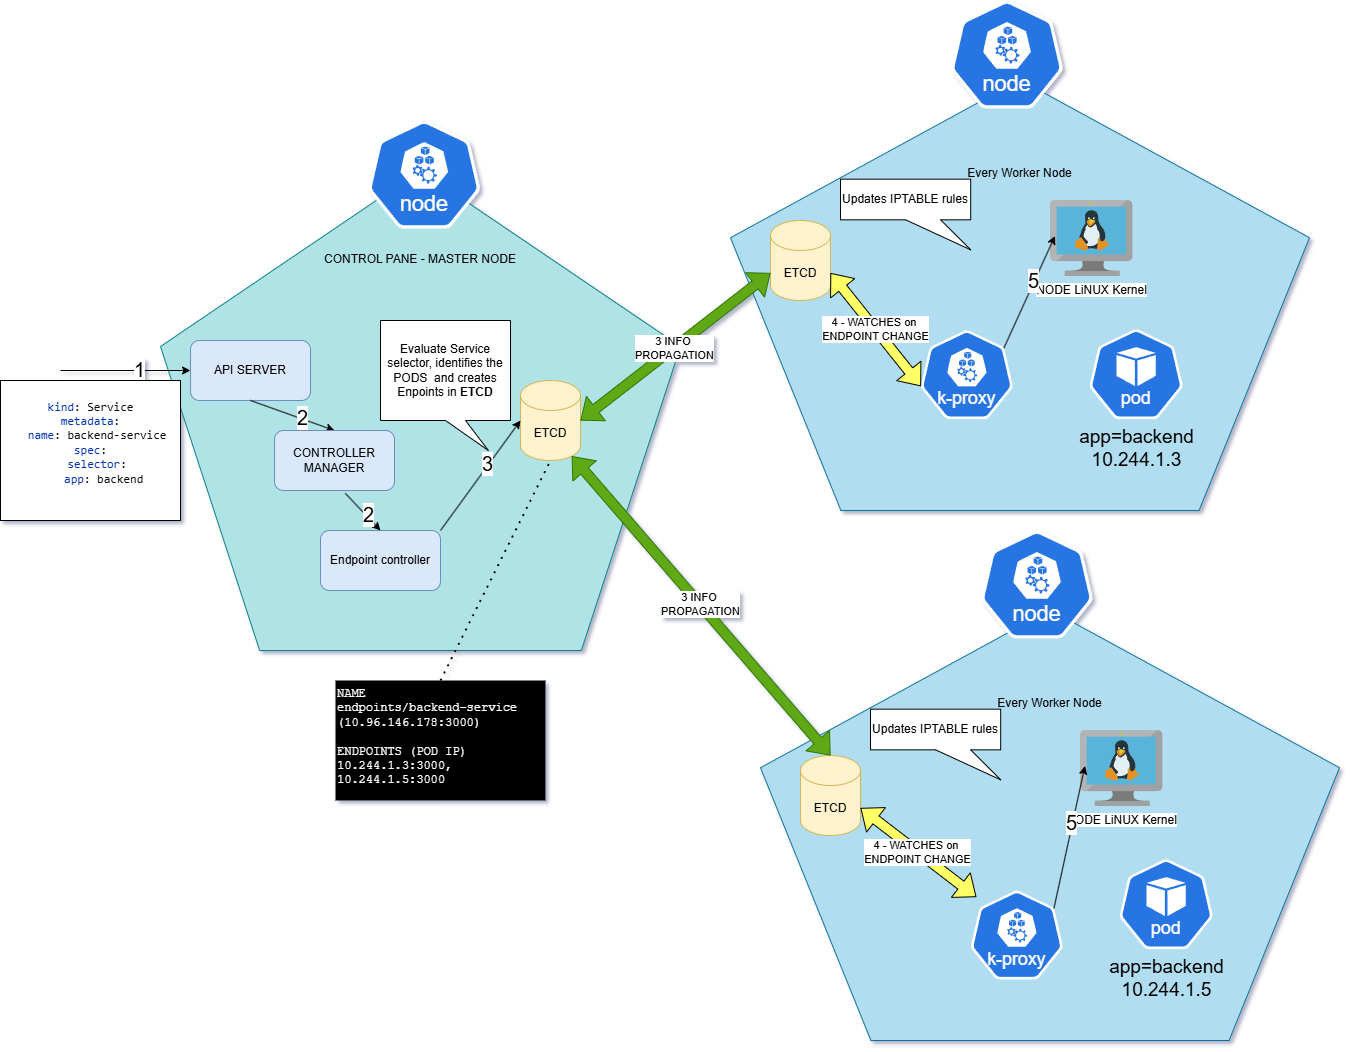

The diagram above was exported from draw.io. Its source (the exported page's mxGraphModel, read from the mxfile embedded in the PNG):
<mxGraphModel dx="1212" dy="1888" grid="1" gridSize="10" guides="1" tooltips="1" connect="1" arrows="1" fold="1" page="1" pageScale="1" pageWidth="827" pageHeight="1169" math="0" shadow="1">
  <root>
    <mxCell id="0" />
    <mxCell id="1" parent="0" />
    <mxCell id="HDv8PcvIm-5tdW16yh0Z-45" value="" style="group" parent="1" vertex="1" connectable="0">
      <mxGeometry x="780" y="320" width="579" height="510" as="geometry" />
    </mxCell>
    <mxCell id="HDv8PcvIm-5tdW16yh0Z-46" value="Every Worker Node&lt;div&gt;&lt;br&gt;&lt;/div&gt;&lt;div&gt;&lt;br&gt;&lt;/div&gt;&lt;div&gt;&lt;br&gt;&lt;/div&gt;&lt;div&gt;&lt;br&gt;&lt;/div&gt;&lt;div&gt;&lt;br&gt;&lt;/div&gt;&lt;div&gt;&lt;br&gt;&lt;/div&gt;&lt;div&gt;&lt;br&gt;&lt;/div&gt;&lt;div&gt;&lt;br&gt;&lt;/div&gt;&lt;div&gt;&lt;br&gt;&lt;/div&gt;&lt;div&gt;&lt;br&gt;&lt;/div&gt;&lt;div&gt;&lt;br&gt;&lt;/div&gt;&lt;div&gt;&lt;br&gt;&lt;/div&gt;&lt;div&gt;&lt;br&gt;&lt;/div&gt;&lt;div&gt;&lt;br&gt;&lt;/div&gt;&lt;div&gt;&lt;br&gt;&lt;/div&gt;&lt;div&gt;&lt;br&gt;&lt;/div&gt;&lt;div&gt;&lt;br&gt;&lt;/div&gt;" style="whiteSpace=wrap;html=1;shape=mxgraph.basic.pentagon;fillColor=#b1ddf0;strokeColor=#10739e;" parent="HDv8PcvIm-5tdW16yh0Z-45" vertex="1">
      <mxGeometry y="79.33333333333333" width="579" height="430.66666666666663" as="geometry" />
    </mxCell>
    <mxCell id="HDv8PcvIm-5tdW16yh0Z-47" value="" style="aspect=fixed;sketch=0;html=1;dashed=0;whitespace=wrap;verticalLabelPosition=bottom;verticalAlign=top;fillColor=#2875E2;strokeColor=#ffffff;points=[[0.005,0.63,0],[0.1,0.2,0],[0.9,0.2,0],[0.5,0,0],[0.995,0.63,0],[0.72,0.99,0],[0.5,1,0],[0.28,0.99,0]];shape=mxgraph.kubernetes.icon2;kubernetesLabel=1;prIcon=node" parent="HDv8PcvIm-5tdW16yh0Z-45" vertex="1">
      <mxGeometry x="220.20478723404256" width="112.5" height="108" as="geometry" />
    </mxCell>
    <mxCell id="HDv8PcvIm-5tdW16yh0Z-48" value="" style="aspect=fixed;sketch=0;html=1;dashed=0;whitespace=wrap;verticalLabelPosition=bottom;verticalAlign=top;fillColor=#2875E2;strokeColor=#ffffff;points=[[0.005,0.63,0],[0.1,0.2,0],[0.9,0.2,0],[0.5,0,0],[0.995,0.63,0],[0.72,0.99,0],[0.5,1,0],[0.28,0.99,0]];shape=mxgraph.kubernetes.icon2;kubernetesLabel=1;prIcon=k_proxy" parent="HDv8PcvIm-5tdW16yh0Z-45" vertex="1">
      <mxGeometry x="210.00404255319148" y="360.00333333333333" width="92.71" height="89" as="geometry" />
    </mxCell>
    <mxCell id="HDv8PcvIm-5tdW16yh0Z-49" value="NODE LiNUX Kernel" style="image;sketch=0;aspect=fixed;html=1;points=[];align=center;fontSize=12;image=img/lib/mscae/VM_Linux.svg;" parent="HDv8PcvIm-5tdW16yh0Z-45" vertex="1">
      <mxGeometry x="319.99851063829783" y="200" width="82.61" height="76" as="geometry" />
    </mxCell>
    <mxCell id="HDv8PcvIm-5tdW16yh0Z-50" value="" style="endArrow=classic;html=1;rounded=0;entryX=0.054;entryY=0.467;entryDx=0;entryDy=0;exitX=0.9;exitY=0.2;exitDx=0;exitDy=0;exitPerimeter=0;entryPerimeter=0;" parent="HDv8PcvIm-5tdW16yh0Z-45" source="HDv8PcvIm-5tdW16yh0Z-48" target="HDv8PcvIm-5tdW16yh0Z-49" edge="1">
      <mxGeometry width="50" height="50" relative="1" as="geometry">
        <mxPoint x="158.91702127659573" y="294.6666666666667" as="sourcePoint" />
        <mxPoint x="220.5127659574468" y="204" as="targetPoint" />
      </mxGeometry>
    </mxCell>
    <mxCell id="HDv8PcvIm-5tdW16yh0Z-51" value="5" style="edgeLabel;html=1;align=center;verticalAlign=middle;resizable=0;points=[];fontSize=20;" parent="HDv8PcvIm-5tdW16yh0Z-50" vertex="1" connectable="0">
      <mxGeometry x="0.2123" y="2" relative="1" as="geometry">
        <mxPoint as="offset" />
      </mxGeometry>
    </mxCell>
    <mxCell id="HDv8PcvIm-5tdW16yh0Z-52" value="&lt;div&gt;&lt;span style=&quot;font-size: 19px;&quot;&gt;app=backend&lt;/span&gt;&lt;/div&gt;&lt;font style=&quot;font-size: 19px;&quot;&gt;10.244.1.5&lt;/font&gt;" style="aspect=fixed;sketch=0;html=1;dashed=0;whitespace=wrap;verticalLabelPosition=bottom;verticalAlign=top;fillColor=#2875E2;strokeColor=#ffffff;points=[[0.005,0.63,0],[0.1,0.2,0],[0.9,0.2,0],[0.5,0,0],[0.995,0.63,0],[0.72,0.99,0],[0.5,1,0],[0.28,0.99,0]];shape=mxgraph.kubernetes.icon2;kubernetesLabel=1;prIcon=pod" parent="HDv8PcvIm-5tdW16yh0Z-45" vertex="1">
      <mxGeometry x="358.79521276595744" y="328.6666666666667" width="93.75" height="90" as="geometry" />
    </mxCell>
    <mxCell id="HDv8PcvIm-5tdW16yh0Z-53" value="Updates IPTABLE rules" style="shape=callout;whiteSpace=wrap;html=1;perimeter=calloutPerimeter;position2=1;base=35;" parent="HDv8PcvIm-5tdW16yh0Z-45" vertex="1">
      <mxGeometry x="110" y="178.66000000000003" width="130.2" height="70.67" as="geometry" />
    </mxCell>
    <mxCell id="uBADw_w6PQurOwZKC2GX-2" value="ETCD" style="shape=cylinder3;whiteSpace=wrap;html=1;boundedLbl=1;backgroundOutline=1;size=15;fillColor=#fff2cc;strokeColor=#d6b656;" vertex="1" parent="HDv8PcvIm-5tdW16yh0Z-45">
      <mxGeometry x="40" y="225" width="60" height="80" as="geometry" />
    </mxCell>
    <mxCell id="HDv8PcvIm-5tdW16yh0Z-29" value="" style="shape=flexArrow;endArrow=classic;startArrow=classic;html=1;rounded=0;entryX=0.063;entryY=0.073;entryDx=0;entryDy=0;exitX=1;exitY=0;exitDx=0;exitDy=52.5;exitPerimeter=0;fillColor=#FFFF66;entryPerimeter=0;" parent="HDv8PcvIm-5tdW16yh0Z-45" source="uBADw_w6PQurOwZKC2GX-2" target="HDv8PcvIm-5tdW16yh0Z-48" edge="1">
      <mxGeometry width="100" height="100" relative="1" as="geometry">
        <mxPoint x="-170" y="-100" as="sourcePoint" />
        <mxPoint x="85.23000000000002" y="40.159999999999854" as="targetPoint" />
      </mxGeometry>
    </mxCell>
    <mxCell id="HDv8PcvIm-5tdW16yh0Z-30" value="4 - WATCHES on&amp;nbsp;&lt;div&gt;ENDPOINT CHANGE&lt;/div&gt;" style="edgeLabel;html=1;align=center;verticalAlign=middle;resizable=0;points=[];" parent="HDv8PcvIm-5tdW16yh0Z-29" vertex="1" connectable="0">
      <mxGeometry x="-0.0152" relative="1" as="geometry">
        <mxPoint as="offset" />
      </mxGeometry>
    </mxCell>
    <mxCell id="HDv8PcvIm-5tdW16yh0Z-35" value="" style="group" parent="1" vertex="1" connectable="0">
      <mxGeometry x="750" y="-210" width="579" height="510" as="geometry" />
    </mxCell>
    <mxCell id="HDv8PcvIm-5tdW16yh0Z-21" value="Every Worker Node&lt;div&gt;&lt;br&gt;&lt;/div&gt;&lt;div&gt;&lt;br&gt;&lt;/div&gt;&lt;div&gt;&lt;br&gt;&lt;/div&gt;&lt;div&gt;&lt;br&gt;&lt;/div&gt;&lt;div&gt;&lt;br&gt;&lt;/div&gt;&lt;div&gt;&lt;br&gt;&lt;/div&gt;&lt;div&gt;&lt;br&gt;&lt;/div&gt;&lt;div&gt;&lt;br&gt;&lt;/div&gt;&lt;div&gt;&lt;br&gt;&lt;/div&gt;&lt;div&gt;&lt;br&gt;&lt;/div&gt;&lt;div&gt;&lt;br&gt;&lt;/div&gt;&lt;div&gt;&lt;br&gt;&lt;/div&gt;&lt;div&gt;&lt;br&gt;&lt;/div&gt;&lt;div&gt;&lt;br&gt;&lt;/div&gt;&lt;div&gt;&lt;br&gt;&lt;/div&gt;&lt;div&gt;&lt;br&gt;&lt;/div&gt;&lt;div&gt;&lt;br&gt;&lt;/div&gt;" style="whiteSpace=wrap;html=1;shape=mxgraph.basic.pentagon;fillColor=#b1ddf0;strokeColor=#10739e;" parent="HDv8PcvIm-5tdW16yh0Z-35" vertex="1">
      <mxGeometry y="79.33333333333333" width="579" height="430.66666666666663" as="geometry" />
    </mxCell>
    <mxCell id="HDv8PcvIm-5tdW16yh0Z-33" value="" style="aspect=fixed;sketch=0;html=1;dashed=0;whitespace=wrap;verticalLabelPosition=bottom;verticalAlign=top;fillColor=#2875E2;strokeColor=#ffffff;points=[[0.005,0.63,0],[0.1,0.2,0],[0.9,0.2,0],[0.5,0,0],[0.995,0.63,0],[0.72,0.99,0],[0.5,1,0],[0.28,0.99,0]];shape=mxgraph.kubernetes.icon2;kubernetesLabel=1;prIcon=node" parent="HDv8PcvIm-5tdW16yh0Z-35" vertex="1">
      <mxGeometry x="220.20478723404256" width="112.5" height="108" as="geometry" />
    </mxCell>
    <mxCell id="HDv8PcvIm-5tdW16yh0Z-39" value="" style="aspect=fixed;sketch=0;html=1;dashed=0;whitespace=wrap;verticalLabelPosition=bottom;verticalAlign=top;fillColor=#2875E2;strokeColor=#ffffff;points=[[0.005,0.63,0],[0.1,0.2,0],[0.9,0.2,0],[0.5,0,0],[0.995,0.63,0],[0.72,0.99,0],[0.5,1,0],[0.28,0.99,0]];shape=mxgraph.kubernetes.icon2;kubernetesLabel=1;prIcon=k_proxy" parent="HDv8PcvIm-5tdW16yh0Z-35" vertex="1">
      <mxGeometry x="190.00404255319148" y="329.6633333333333" width="92.71" height="89" as="geometry" />
    </mxCell>
    <mxCell id="HDv8PcvIm-5tdW16yh0Z-40" value="NODE LiNUX Kernel" style="image;sketch=0;aspect=fixed;html=1;points=[];align=center;fontSize=12;image=img/lib/mscae/VM_Linux.svg;" parent="HDv8PcvIm-5tdW16yh0Z-35" vertex="1">
      <mxGeometry x="319.99851063829783" y="200" width="82.61" height="76" as="geometry" />
    </mxCell>
    <mxCell id="HDv8PcvIm-5tdW16yh0Z-26" value="" style="endArrow=classic;html=1;rounded=0;entryX=0.054;entryY=0.467;entryDx=0;entryDy=0;exitX=0.9;exitY=0.2;exitDx=0;exitDy=0;exitPerimeter=0;entryPerimeter=0;" parent="HDv8PcvIm-5tdW16yh0Z-35" source="HDv8PcvIm-5tdW16yh0Z-39" target="HDv8PcvIm-5tdW16yh0Z-40" edge="1">
      <mxGeometry width="50" height="50" relative="1" as="geometry">
        <mxPoint x="158.91702127659573" y="294.6666666666667" as="sourcePoint" />
        <mxPoint x="220.5127659574468" y="204" as="targetPoint" />
      </mxGeometry>
    </mxCell>
    <mxCell id="HDv8PcvIm-5tdW16yh0Z-27" value="5" style="edgeLabel;html=1;align=center;verticalAlign=middle;resizable=0;points=[];fontSize=20;" parent="HDv8PcvIm-5tdW16yh0Z-26" vertex="1" connectable="0">
      <mxGeometry x="0.2123" y="2" relative="1" as="geometry">
        <mxPoint as="offset" />
      </mxGeometry>
    </mxCell>
    <mxCell id="HDv8PcvIm-5tdW16yh0Z-41" value="&lt;div&gt;&lt;span style=&quot;font-size: 19px;&quot;&gt;app=backend&lt;/span&gt;&lt;/div&gt;&lt;font style=&quot;font-size: 19px;&quot;&gt;10.244.1.3&lt;/font&gt;" style="aspect=fixed;sketch=0;html=1;dashed=0;whitespace=wrap;verticalLabelPosition=bottom;verticalAlign=top;fillColor=#2875E2;strokeColor=#ffffff;points=[[0.005,0.63,0],[0.1,0.2,0],[0.9,0.2,0],[0.5,0,0],[0.995,0.63,0],[0.72,0.99,0],[0.5,1,0],[0.28,0.99,0]];shape=mxgraph.kubernetes.icon2;kubernetesLabel=1;prIcon=pod" parent="HDv8PcvIm-5tdW16yh0Z-35" vertex="1">
      <mxGeometry x="358.79521276595744" y="328.6666666666667" width="93.75" height="90" as="geometry" />
    </mxCell>
    <mxCell id="HDv8PcvIm-5tdW16yh0Z-43" value="Updates IPTABLE rules" style="shape=callout;whiteSpace=wrap;html=1;perimeter=calloutPerimeter;position2=1;base=35;" parent="HDv8PcvIm-5tdW16yh0Z-35" vertex="1">
      <mxGeometry x="110" y="178.66000000000003" width="130.2" height="70.67" as="geometry" />
    </mxCell>
    <mxCell id="uBADw_w6PQurOwZKC2GX-1" value="ETCD" style="shape=cylinder3;whiteSpace=wrap;html=1;boundedLbl=1;backgroundOutline=1;size=15;fillColor=#fff2cc;strokeColor=#d6b656;" vertex="1" parent="HDv8PcvIm-5tdW16yh0Z-35">
      <mxGeometry x="40" y="220" width="60" height="80" as="geometry" />
    </mxCell>
    <mxCell id="HDv8PcvIm-5tdW16yh0Z-23" value="" style="shape=flexArrow;endArrow=classic;startArrow=classic;html=1;rounded=0;entryX=0.005;entryY=0.63;entryDx=0;entryDy=0;exitX=1;exitY=0;exitDx=0;exitDy=52.5;exitPerimeter=0;fillColor=#FFFF66;entryPerimeter=0;" parent="HDv8PcvIm-5tdW16yh0Z-35" source="uBADw_w6PQurOwZKC2GX-1" target="HDv8PcvIm-5tdW16yh0Z-39" edge="1">
      <mxGeometry width="100" height="100" relative="1" as="geometry">
        <mxPoint x="-70" y="420" as="sourcePoint" />
        <mxPoint x="20" y="360" as="targetPoint" />
      </mxGeometry>
    </mxCell>
    <mxCell id="HDv8PcvIm-5tdW16yh0Z-24" value="4 - WATCHES on&amp;nbsp;&lt;div&gt;ENDPOINT CHANGE&lt;/div&gt;" style="edgeLabel;html=1;align=center;verticalAlign=middle;resizable=0;points=[];" parent="HDv8PcvIm-5tdW16yh0Z-23" vertex="1" connectable="0">
      <mxGeometry x="-0.0152" relative="1" as="geometry">
        <mxPoint as="offset" />
      </mxGeometry>
    </mxCell>
    <mxCell id="HDv8PcvIm-5tdW16yh0Z-16" value="CONTROL PANE - MASTER NODE&lt;div&gt;&lt;br&gt;&lt;/div&gt;&lt;div&gt;&lt;br&gt;&lt;/div&gt;&lt;div&gt;&lt;br&gt;&lt;/div&gt;&lt;div&gt;&lt;br&gt;&lt;/div&gt;&lt;div&gt;&lt;br&gt;&lt;/div&gt;&lt;div&gt;&lt;br&gt;&lt;/div&gt;&lt;div&gt;&lt;br&gt;&lt;/div&gt;&lt;div&gt;&lt;br&gt;&lt;/div&gt;&lt;div&gt;&lt;br&gt;&lt;/div&gt;&lt;div&gt;&lt;br&gt;&lt;/div&gt;&lt;div&gt;&lt;br&gt;&lt;/div&gt;&lt;div&gt;&lt;br&gt;&lt;/div&gt;&lt;div&gt;&lt;br&gt;&lt;/div&gt;&lt;div&gt;&lt;br&gt;&lt;/div&gt;&lt;div&gt;&lt;br&gt;&lt;/div&gt;&lt;div&gt;&lt;br&gt;&lt;/div&gt;&lt;div&gt;&lt;br&gt;&lt;/div&gt;&lt;div&gt;&lt;br&gt;&lt;/div&gt;&lt;div&gt;&lt;br&gt;&lt;/div&gt;&lt;div&gt;&lt;br&gt;&lt;/div&gt;&lt;div&gt;&lt;br&gt;&lt;/div&gt;" style="whiteSpace=wrap;html=1;shape=mxgraph.basic.pentagon;fillColor=#b0e3e6;strokeColor=#0e8088;" parent="1" vertex="1">
      <mxGeometry x="180" y="-40" width="520" height="480" as="geometry" />
    </mxCell>
    <mxCell id="HDv8PcvIm-5tdW16yh0Z-1" value="API SERVER" style="rounded=1;whiteSpace=wrap;html=1;fillColor=#dae8fc;strokeColor=#6c8ebf;" parent="1" vertex="1">
      <mxGeometry x="210" y="130" width="120" height="60" as="geometry" />
    </mxCell>
    <mxCell id="HDv8PcvIm-5tdW16yh0Z-2" value="" style="endArrow=classic;html=1;rounded=0;entryX=0;entryY=0.5;entryDx=0;entryDy=0;" parent="1" target="HDv8PcvIm-5tdW16yh0Z-1" edge="1">
      <mxGeometry width="50" height="50" relative="1" as="geometry">
        <mxPoint x="80" y="160" as="sourcePoint" />
        <mxPoint x="130" y="130" as="targetPoint" />
      </mxGeometry>
    </mxCell>
    <mxCell id="HDv8PcvIm-5tdW16yh0Z-5" value="1" style="edgeLabel;html=1;align=center;verticalAlign=middle;resizable=0;points=[];fontSize=20;" parent="HDv8PcvIm-5tdW16yh0Z-2" vertex="1" connectable="0">
      <mxGeometry x="0.2123" y="2" relative="1" as="geometry">
        <mxPoint as="offset" />
      </mxGeometry>
    </mxCell>
    <mxCell id="HDv8PcvIm-5tdW16yh0Z-4" value="&lt;div style=&quot;background-color:#ffffff;color:#080808&quot;&gt;&lt;pre style=&quot;font-family:'JetBrains Mono',monospace;font-size:9,8pt;&quot;&gt;&lt;span style=&quot;color:#0033b3;&quot;&gt;kind&lt;/span&gt;: Service&lt;br&gt;&lt;span style=&quot;color:#0033b3;&quot;&gt;metadata&lt;/span&gt;:&lt;br&gt;  &lt;span style=&quot;color:#0033b3;&quot;&gt;name&lt;/span&gt;: backend-service&lt;br&gt;&lt;span style=&quot;color:#0033b3;&quot;&gt;spec&lt;/span&gt;:&lt;br&gt;  &lt;span style=&quot;color:#0033b3;&quot;&gt;selector&lt;/span&gt;:&lt;br&gt;    &lt;span style=&quot;color:#0033b3;&quot;&gt;app&lt;/span&gt;: backend&lt;/pre&gt;&lt;/div&gt;&lt;font face=&quot;Courier New&quot;&gt;&lt;br&gt;&lt;/font&gt;" style="text;html=1;align=center;verticalAlign=middle;resizable=0;points=[];autosize=1;strokeColor=default;fillColor=default;" parent="1" vertex="1">
      <mxGeometry x="20" y="170" width="180" height="140" as="geometry" />
    </mxCell>
    <mxCell id="HDv8PcvIm-5tdW16yh0Z-6" value="ETCD" style="shape=cylinder3;whiteSpace=wrap;html=1;boundedLbl=1;backgroundOutline=1;size=15;fillColor=#fff2cc;strokeColor=#d6b656;" parent="1" vertex="1">
      <mxGeometry x="540" y="170" width="60" height="80" as="geometry" />
    </mxCell>
    <mxCell id="HDv8PcvIm-5tdW16yh0Z-7" value="" style="endArrow=classic;html=1;rounded=0;entryX=0.5;entryY=0;entryDx=0;entryDy=0;exitX=0.5;exitY=1;exitDx=0;exitDy=0;" parent="1" source="HDv8PcvIm-5tdW16yh0Z-1" target="HDv8PcvIm-5tdW16yh0Z-11" edge="1">
      <mxGeometry width="50" height="50" relative="1" as="geometry">
        <mxPoint x="90" y="170" as="sourcePoint" />
        <mxPoint x="220" y="170" as="targetPoint" />
      </mxGeometry>
    </mxCell>
    <mxCell id="HDv8PcvIm-5tdW16yh0Z-8" value="2" style="edgeLabel;html=1;align=center;verticalAlign=middle;resizable=0;points=[];fontSize=20;" parent="HDv8PcvIm-5tdW16yh0Z-7" vertex="1" connectable="0">
      <mxGeometry x="0.2123" y="2" relative="1" as="geometry">
        <mxPoint as="offset" />
      </mxGeometry>
    </mxCell>
    <mxCell id="HDv8PcvIm-5tdW16yh0Z-11" value="CONTROLLER MANAGER" style="rounded=1;whiteSpace=wrap;html=1;fillColor=#dae8fc;strokeColor=#6c8ebf;" parent="1" vertex="1">
      <mxGeometry x="294" y="220" width="120" height="60" as="geometry" />
    </mxCell>
    <mxCell id="HDv8PcvIm-5tdW16yh0Z-12" value="Endpoint controller" style="rounded=1;whiteSpace=wrap;html=1;fillColor=#dae8fc;strokeColor=#6c8ebf;" parent="1" vertex="1">
      <mxGeometry x="340" y="320" width="120" height="60" as="geometry" />
    </mxCell>
    <mxCell id="HDv8PcvIm-5tdW16yh0Z-13" value="" style="endArrow=classic;html=1;rounded=0;entryX=0.5;entryY=0;entryDx=0;entryDy=0;exitX=0.59;exitY=1.047;exitDx=0;exitDy=0;exitPerimeter=0;" parent="1" source="HDv8PcvIm-5tdW16yh0Z-11" target="HDv8PcvIm-5tdW16yh0Z-12" edge="1">
      <mxGeometry width="50" height="50" relative="1" as="geometry">
        <mxPoint x="460" y="270" as="sourcePoint" />
        <mxPoint x="570" y="320" as="targetPoint" />
      </mxGeometry>
    </mxCell>
    <mxCell id="HDv8PcvIm-5tdW16yh0Z-14" value="2" style="edgeLabel;html=1;align=center;verticalAlign=middle;resizable=0;points=[];fontSize=20;" parent="HDv8PcvIm-5tdW16yh0Z-13" vertex="1" connectable="0">
      <mxGeometry x="0.2123" y="2" relative="1" as="geometry">
        <mxPoint as="offset" />
      </mxGeometry>
    </mxCell>
    <mxCell id="HDv8PcvIm-5tdW16yh0Z-17" value="" style="endArrow=classic;html=1;rounded=0;entryX=0;entryY=0.5;entryDx=0;entryDy=0;exitX=1;exitY=0;exitDx=0;exitDy=0;entryPerimeter=0;" parent="1" source="HDv8PcvIm-5tdW16yh0Z-12" target="HDv8PcvIm-5tdW16yh0Z-6" edge="1">
      <mxGeometry width="50" height="50" relative="1" as="geometry">
        <mxPoint x="375" y="293" as="sourcePoint" />
        <mxPoint x="410" y="330" as="targetPoint" />
      </mxGeometry>
    </mxCell>
    <mxCell id="HDv8PcvIm-5tdW16yh0Z-18" value="3" style="edgeLabel;html=1;align=center;verticalAlign=middle;resizable=0;points=[];fontSize=20;" parent="HDv8PcvIm-5tdW16yh0Z-17" vertex="1" connectable="0">
      <mxGeometry x="0.2123" y="2" relative="1" as="geometry">
        <mxPoint as="offset" />
      </mxGeometry>
    </mxCell>
    <mxCell id="HDv8PcvIm-5tdW16yh0Z-19" value="Evaluate Service selector, identifies the PODS&amp;nbsp; and creates&lt;div&gt;Enpoints in &lt;b&gt;ETCD&lt;/b&gt;&lt;/div&gt;" style="shape=callout;whiteSpace=wrap;html=1;perimeter=calloutPerimeter;position2=0.83;" parent="1" vertex="1">
      <mxGeometry x="400" y="110" width="130" height="130" as="geometry" />
    </mxCell>
    <mxCell id="HDv8PcvIm-5tdW16yh0Z-20" value="NAME                        &#10;endpoints/backend-service (10.96.146.178:3000)&#10;&#10;ENDPOINTS (POD IP)          &#10;10.244.1.3:3000,&#10;10.244.1.5:3000   " style="text;whiteSpace=wrap;fontFamily=Courier New;fillColor=#000000;fontColor=#FFFFFF;" parent="1" vertex="1">
      <mxGeometry x="355" y="470" width="210" height="120" as="geometry" />
    </mxCell>
    <mxCell id="HDv8PcvIm-5tdW16yh0Z-31" value="" style="endArrow=none;dashed=1;html=1;dashPattern=1 3;strokeWidth=2;rounded=0;entryX=0.5;entryY=1;entryDx=0;entryDy=0;entryPerimeter=0;exitX=0.5;exitY=0;exitDx=0;exitDy=0;" parent="1" source="HDv8PcvIm-5tdW16yh0Z-20" target="HDv8PcvIm-5tdW16yh0Z-6" edge="1">
      <mxGeometry width="50" height="50" relative="1" as="geometry">
        <mxPoint x="770" y="230" as="sourcePoint" />
        <mxPoint x="820" y="180" as="targetPoint" />
      </mxGeometry>
    </mxCell>
    <mxCell id="HDv8PcvIm-5tdW16yh0Z-32" value="" style="aspect=fixed;sketch=0;html=1;dashed=0;whitespace=wrap;verticalLabelPosition=bottom;verticalAlign=top;fillColor=#2875E2;strokeColor=#ffffff;points=[[0.005,0.63,0],[0.1,0.2,0],[0.9,0.2,0],[0.5,0,0],[0.995,0.63,0],[0.72,0.99,0],[0.5,1,0],[0.28,0.99,0]];shape=mxgraph.kubernetes.icon2;kubernetesLabel=1;prIcon=node" parent="1" vertex="1">
      <mxGeometry x="387.5" y="-90" width="112.5" height="108" as="geometry" />
    </mxCell>
    <mxCell id="uBADw_w6PQurOwZKC2GX-5" value="" style="shape=flexArrow;endArrow=classic;startArrow=classic;html=1;rounded=0;entryX=0;entryY=0;entryDx=0;entryDy=52.5;exitX=1;exitY=0.5;exitDx=0;exitDy=0;exitPerimeter=0;fillColor=#60a917;entryPerimeter=0;strokeColor=#2D7600;" edge="1" parent="1" source="HDv8PcvIm-5tdW16yh0Z-6" target="uBADw_w6PQurOwZKC2GX-1">
      <mxGeometry width="100" height="100" relative="1" as="geometry">
        <mxPoint x="670" y="160" as="sourcePoint" />
        <mxPoint x="760" y="273" as="targetPoint" />
      </mxGeometry>
    </mxCell>
    <mxCell id="uBADw_w6PQurOwZKC2GX-6" value="3 INFO&amp;nbsp;&lt;div&gt;PROPAGATION&lt;/div&gt;" style="edgeLabel;html=1;align=center;verticalAlign=middle;resizable=0;points=[];" vertex="1" connectable="0" parent="uBADw_w6PQurOwZKC2GX-5">
      <mxGeometry x="-0.0152" relative="1" as="geometry">
        <mxPoint as="offset" />
      </mxGeometry>
    </mxCell>
    <mxCell id="uBADw_w6PQurOwZKC2GX-7" value="" style="shape=flexArrow;endArrow=classic;startArrow=classic;html=1;rounded=0;entryX=0.5;entryY=0;entryDx=0;entryDy=0;exitX=0.855;exitY=1;exitDx=0;exitDy=-4.35;exitPerimeter=0;fillColor=#60a917;entryPerimeter=0;strokeColor=#2D7600;" edge="1" parent="1" source="HDv8PcvIm-5tdW16yh0Z-6" target="uBADw_w6PQurOwZKC2GX-2">
      <mxGeometry width="100" height="100" relative="1" as="geometry">
        <mxPoint x="610" y="220" as="sourcePoint" />
        <mxPoint x="800" y="73" as="targetPoint" />
      </mxGeometry>
    </mxCell>
    <mxCell id="uBADw_w6PQurOwZKC2GX-8" value="3 INFO&amp;nbsp;&lt;div&gt;PROPAGATION&lt;/div&gt;" style="edgeLabel;html=1;align=center;verticalAlign=middle;resizable=0;points=[];" vertex="1" connectable="0" parent="uBADw_w6PQurOwZKC2GX-7">
      <mxGeometry x="-0.0152" relative="1" as="geometry">
        <mxPoint as="offset" />
      </mxGeometry>
    </mxCell>
  </root>
</mxGraphModel>